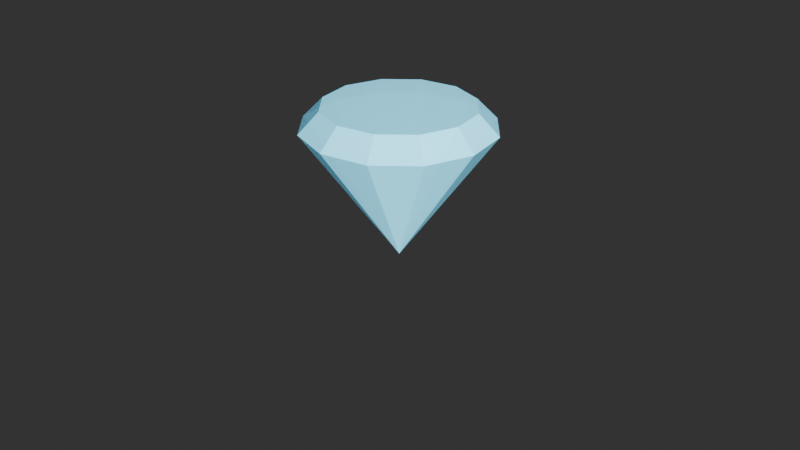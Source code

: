 # Source: Rainbow_Crystal.blend  (saved by Blender 4.1.23; exported with 4.5.12 LTS)
import bpy
from mathutils import Matrix  # noqa: F401  (used for matrix-valued properties, if any)

bpy.ops.wm.read_factory_settings(use_empty=True)
scene = bpy.context.scene
scene.name = 'Scene'

# ---- collections
col_collection = bpy.data.collections.new('Collection'); scene.collection.children.link(col_collection)

# ---- materials (node trees are filled in below, after node groups)
mat_crystal = bpy.data.materials.new('Crystal')

# ---- material node trees
mat_crystal.use_nodes = True; mat_crystal.node_tree.nodes.clear()
_N = mat_crystal.node_tree.nodes; _L = mat_crystal.node_tree.links
n0 = _N.new('ShaderNodeBsdfPrincipled'); n0.name = 'Principled BSDF'; n0.location = (10, 300)
n0.inputs[0].default_value = (0.2166, 0.7698, 1.0, 1.0)
n0.inputs[2].default_value = 0.0958
n0.inputs[4].default_value = 0.727
n1 = _N.new('ShaderNodeOutputMaterial'); n1.name = 'Material Output'; n1.location = (300, 300)
_L.new(n0.outputs[0], n1.inputs[0])
n1.is_active_output = True

# ---- world
world_world = bpy.data.worlds.new('World'); scene.world = world_world
world_world.use_nodes = True; world_world.node_tree.nodes.clear()
_N = world_world.node_tree.nodes; _L = world_world.node_tree.links
n0 = _N.new('ShaderNodeOutputWorld'); n0.name = 'World Output'; n0.location = (300, 300)
n1 = _N.new('ShaderNodeBackground'); n1.name = 'Background'; n1.location = (10, 300)
n1.inputs[0].default_value = (0.05088, 0.05088, 0.05088, 1.0)
n1.inputs[1].default_value = 0.8
_L.new(n1.outputs[0], n0.inputs[0])
n0.is_active_output = True
world_world.color = (0.05088, 0.05088, 0.05088)
world_world.use_sun_shadow = False
world_world.sun_shadow_jitter_overblur = 0.0

# ---- cameras
cam_camera = bpy.data.cameras.new('Camera')
cam_camera.clip_end = 100.0
cam_camera.ortho_scale = 7.314

# ---- lights
light_light = bpy.data.lights.new('Light', 'POINT')
light_light.transmission_factor = 0.0
light_light.energy = 1000.0
light_light.shadow_soft_size = 0.1
light_light.shadow_maximum_resolution = 0.006
light_light.use_absolute_resolution = True
light_sun = bpy.data.lights.new('Sun', 'SUN')
light_sun.transmission_factor = 0.0
light_sun.angle = 0.1087

# ---- meshes
me_cone_001 = bpy.data.meshes.new('Cone.001')
me_cone_001.from_pydata([(0.0, 1.0, -1.0), (0.5, 0.866, -1.0), (0.866, 0.5, -1.0), (1.0, 0.0, -1.0), (0.866, -0.5, -1.0), (0.5, -0.866, -1.0), (0.0, -1.0, -1.0), (-0.5, -0.866, -1.0), (-0.866, -0.5, -1.0), (-1.0, 0.0, -1.0), (-0.866, 0.5, -1.0), (-0.5, 0.866, -1.0), (5.247e-08, 0.0, 0.3998), (-2.952e-09, 0.7884, -1.219), (0.3942, 0.6827, -1.219), (0.6827, 0.3942, -1.219), (0.7884, -1.051e-09, -1.219), (0.6827, -0.3942, -1.219), (0.3942, -0.6827, -1.219), (-2.952e-09, -0.7884, -1.219), (-0.3942, -0.6827, -1.219), (-0.6827, -0.3942, -1.219), (-0.7884, -1.051e-09, -1.219), (-0.6827, 0.3942, -1.219), (-0.3942, 0.6827, -1.219)], [], [(0, 12, 1), (1, 12, 2), (2, 12, 3), (3, 12, 4), (4, 12, 5), (5, 12, 6), (6, 12, 7), (7, 12, 8), (8, 12, 9), (9, 12, 10), (3, 4, 17, 16), (10, 12, 11), (11, 12, 0), (13, 14, 15, 16, 17, 18, 19, 20, 21, 22, 23, 24), (10, 11, 24, 23), (5, 6, 19, 18), (7, 8, 21, 20), (2, 3, 16, 15), (9, 10, 23, 22), (4, 5, 18, 17), (11, 0, 13, 24), (6, 7, 20, 19), (1, 2, 15, 14), (8, 9, 22, 21), (0, 1, 14, 13)])
_uv = me_cone_001.uv_layers.new(name='UVMap')
_uv.uv.foreach_set('vector', [0.25, 0.49, 0.25, 0.25, 0.37, 0.4578, 0.37, 0.4578, 0.25, 0.25, 0.4578, 0.37, 0.4578, 0.37, 0.25, 0.25, 0.49, 0.25, 0.49, 0.25, 0.25, 0.25, 0.4578, 0.13, 0.4578, 0.13, 0.25, 0.25, 0.37, 0.04215, 0.37, 0.04215, 0.25, 0.25, 0.25, 0.01, 0.25, 0.01, 0.25, 0.25, 0.13, 0.04215, 0.13, 0.04215, 0.25, 0.25, 0.04215, 0.13, 0.04215, 0.13, 0.25, 0.25, 0.01, 0.25, 0.01, 0.25, 0.25, 0.25, 0.04215, 0.37, 0.49, 0.25, 0.4578, 0.13, 0.4578, 0.13, 0.49, 0.25, 0.04215, 0.37, 0.25, 0.25, 0.13, 0.4578, 0.13, 0.4578, 0.25, 0.25, 0.25, 0.49, 0.75, 0.49, 0.87, 0.4578, 0.9578, 0.37, 0.99, 0.25, 0.9578, 0.13, 0.87, 0.04215, 0.75, 0.01, 0.63, 0.04215, 0.5422, 0.13, 0.51, 0.25, 0.5422, 0.37, 0.63, 0.4578, 0.04215, 0.37, 0.13, 0.4578, 0.13, 0.4578, 0.04215, 0.37, 0.37, 0.04215, 0.25, 0.01, 0.25, 0.01, 0.37, 0.04215, 0.13, 0.04215, 0.04215, 0.13, 0.04215, 0.13, 0.13, 0.04215, 0.4578, 0.37, 0.49, 0.25, 0.49, 0.25, 0.4578, 0.37, 0.01, 0.25, 0.04215, 0.37, 0.04215, 0.37, 0.01, 0.25, 0.4578, 0.13, 0.37, 0.04215, 0.37, 0.04215, 0.4578, 0.13, 0.13, 0.4578, 0.25, 0.49, 0.25, 0.49, 0.13, 0.4578, 0.25, 0.01, 0.13, 0.04215, 0.13, 0.04215, 0.25, 0.01, 0.37, 0.4578, 0.4578, 0.37, 0.4578, 0.37, 0.37, 0.4578, 0.04215, 0.13, 0.01, 0.25, 0.01, 0.25, 0.04215, 0.13, 0.25, 0.49, 0.37, 0.4578, 0.37, 0.4578, 0.25, 0.49])
me_cone_001.materials.append(mat_crystal)
me_cone_001.update()

# ---- objects
ob_light = bpy.data.objects.new('Light', light_light)
ob_camera = bpy.data.objects.new('Camera', cam_camera)
ob_cone = bpy.data.objects.new('Cone', me_cone_001)
ob_sun = bpy.data.objects.new('Sun', light_sun)

# ---- transforms, parenting, visibility, modifiers, constraints
ob_light.location = (4.076, 1.005, 5.904)
ob_light.rotation_euler = (0.6503, 0.05522, 1.866)
ob_light.lock_rotations_4d = False
ob_light.empty_display_type = 'ARROWS'
ob_light.color = (0.0, 0.0, 0.0, 0.0)
ob_light.lineart.crease_threshold = 0.0
ob_camera.location = (7.359, -6.926, 4.958)
ob_camera.rotation_euler = (1.109, 0.0, 0.8149)
ob_camera.lock_rotations_4d = False
ob_camera.empty_display_type = 'ARROWS'
ob_camera.color = (0.0, 0.0, 0.0, 0.0)
ob_camera.display_type = 'WIRE'
ob_camera.lineart.crease_threshold = 0.0
ob_cone.location = (0.0, 0.0, 0.0)
ob_cone.rotation_euler = (0.0, 3.142, 0.0)
ob_sun.location = (2.445, -2.208, 2.003)
ob_sun.rotation_euler = (-1.209, 0.1069, -2.163)

# ---- collection membership
col_collection.objects.link(ob_light)
col_collection.objects.link(ob_camera)
col_collection.objects.link(ob_cone)
col_collection.objects.link(ob_sun)

# ---- scene / render settings (as saved in the file)
scene.camera = ob_camera
scene.frame_start = 1; scene.frame_end = 250; scene.frame_set(1)
scene.render.engine = 'CYCLES'
scene.cycles.sampling_pattern = 'TABULATED_SOBOL'
scene.eevee.ray_tracing_options.trace_max_roughness = 0.0
bpy.context.view_layer.update()
